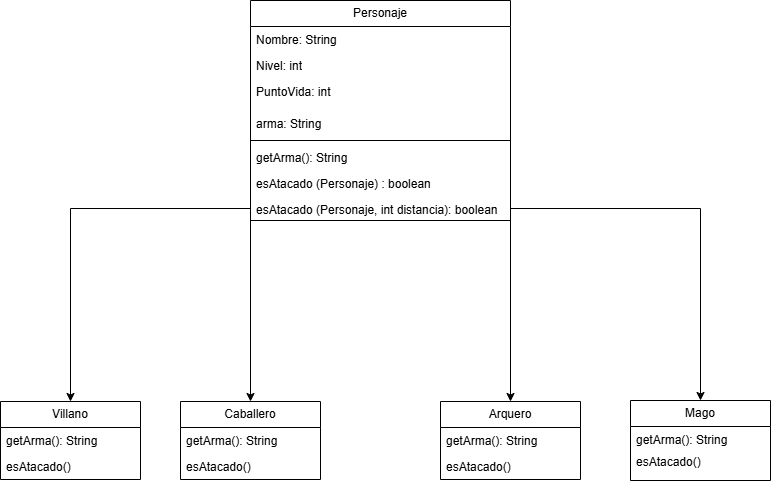

The diagram above was exported from draw.io. Its source (the exported page's mxGraphModel, read from the mxfile embedded in the PNG):
<mxGraphModel dx="1120" dy="460" grid="1" gridSize="10" guides="1" tooltips="1" connect="1" arrows="1" fold="1" page="1" pageScale="1" pageWidth="827" pageHeight="1169" math="0" shadow="0">
  <root>
    <mxCell id="0" />
    <mxCell id="1" parent="0" />
    <mxCell id="_ttlozwFgC9k6j40V_v_-1" value="Personaje" style="swimlane;fontStyle=0;childLayout=stackLayout;horizontal=1;startSize=26;fillColor=none;horizontalStack=0;resizeParent=1;resizeParentMax=0;resizeLast=0;collapsible=1;marginBottom=0;whiteSpace=wrap;html=1;" parent="1" vertex="1">
      <mxGeometry x="260" y="40" width="260" height="220" as="geometry" />
    </mxCell>
    <mxCell id="_ttlozwFgC9k6j40V_v_-2" value="Nombre: String" style="text;strokeColor=none;fillColor=none;align=left;verticalAlign=top;spacingLeft=4;spacingRight=4;overflow=hidden;rotatable=0;points=[[0,0.5],[1,0.5]];portConstraint=eastwest;whiteSpace=wrap;html=1;" parent="_ttlozwFgC9k6j40V_v_-1" vertex="1">
      <mxGeometry y="26" width="260" height="26" as="geometry" />
    </mxCell>
    <mxCell id="_ttlozwFgC9k6j40V_v_-3" value="Nivel: int" style="text;strokeColor=none;fillColor=none;align=left;verticalAlign=top;spacingLeft=4;spacingRight=4;overflow=hidden;rotatable=0;points=[[0,0.5],[1,0.5]];portConstraint=eastwest;whiteSpace=wrap;html=1;" parent="_ttlozwFgC9k6j40V_v_-1" vertex="1">
      <mxGeometry y="52" width="260" height="26" as="geometry" />
    </mxCell>
    <mxCell id="_ttlozwFgC9k6j40V_v_-4" value="PuntoVida: int" style="text;strokeColor=none;fillColor=none;align=left;verticalAlign=top;spacingLeft=4;spacingRight=4;overflow=hidden;rotatable=0;points=[[0,0.5],[1,0.5]];portConstraint=eastwest;whiteSpace=wrap;html=1;" parent="_ttlozwFgC9k6j40V_v_-1" vertex="1">
      <mxGeometry y="78" width="260" height="32" as="geometry" />
    </mxCell>
    <mxCell id="_ttlozwFgC9k6j40V_v_-5" value="arma: String" style="text;strokeColor=none;fillColor=none;align=left;verticalAlign=top;spacingLeft=4;spacingRight=4;overflow=hidden;rotatable=0;points=[[0,0.5],[1,0.5]];portConstraint=eastwest;whiteSpace=wrap;html=1;" parent="_ttlozwFgC9k6j40V_v_-1" vertex="1">
      <mxGeometry y="110" width="260" height="26" as="geometry" />
    </mxCell>
    <mxCell id="_ttlozwFgC9k6j40V_v_-11" value="" style="line;strokeWidth=1;fillColor=none;align=left;verticalAlign=middle;spacingTop=-1;spacingLeft=3;spacingRight=3;rotatable=0;labelPosition=right;points=[];portConstraint=eastwest;strokeColor=inherit;" parent="_ttlozwFgC9k6j40V_v_-1" vertex="1">
      <mxGeometry y="136" width="260" height="8" as="geometry" />
    </mxCell>
    <mxCell id="_ttlozwFgC9k6j40V_v_-10" value="getArma(): String" style="text;strokeColor=none;fillColor=none;align=left;verticalAlign=top;spacingLeft=4;spacingRight=4;overflow=hidden;rotatable=0;points=[[0,0.5],[1,0.5]];portConstraint=eastwest;whiteSpace=wrap;html=1;" parent="_ttlozwFgC9k6j40V_v_-1" vertex="1">
      <mxGeometry y="144" width="260" height="26" as="geometry" />
    </mxCell>
    <mxCell id="_ttlozwFgC9k6j40V_v_-12" value="esAtacado (Personaje) : boolean" style="text;strokeColor=none;fillColor=none;align=left;verticalAlign=top;spacingLeft=4;spacingRight=4;overflow=hidden;rotatable=0;points=[[0,0.5],[1,0.5]];portConstraint=eastwest;whiteSpace=wrap;html=1;" parent="_ttlozwFgC9k6j40V_v_-1" vertex="1">
      <mxGeometry y="170" width="260" height="26" as="geometry" />
    </mxCell>
    <mxCell id="_ttlozwFgC9k6j40V_v_-21" value="esAtacado (Personaje, int distancia): boolean" style="text;strokeColor=none;fillColor=none;align=left;verticalAlign=top;spacingLeft=4;spacingRight=4;overflow=hidden;rotatable=0;points=[[0,0.5],[1,0.5]];portConstraint=eastwest;whiteSpace=wrap;html=1;" parent="_ttlozwFgC9k6j40V_v_-1" vertex="1">
      <mxGeometry y="196" width="260" height="24" as="geometry" />
    </mxCell>
    <mxCell id="_ttlozwFgC9k6j40V_v_-26" value="Villano" style="swimlane;fontStyle=0;childLayout=stackLayout;horizontal=1;startSize=26;fillColor=none;horizontalStack=0;resizeParent=1;resizeParentMax=0;resizeLast=0;collapsible=1;marginBottom=0;whiteSpace=wrap;html=1;" parent="1" vertex="1">
      <mxGeometry x="10" y="441" width="140" height="78" as="geometry" />
    </mxCell>
    <mxCell id="_ttlozwFgC9k6j40V_v_-28" value="getArma(): String" style="text;strokeColor=none;fillColor=none;align=left;verticalAlign=top;spacingLeft=4;spacingRight=4;overflow=hidden;rotatable=0;points=[[0,0.5],[1,0.5]];portConstraint=eastwest;whiteSpace=wrap;html=1;" parent="_ttlozwFgC9k6j40V_v_-26" vertex="1">
      <mxGeometry y="26" width="140" height="26" as="geometry" />
    </mxCell>
    <mxCell id="_ttlozwFgC9k6j40V_v_-27" value="esAtacado()" style="text;strokeColor=none;fillColor=none;align=left;verticalAlign=top;spacingLeft=4;spacingRight=4;overflow=hidden;rotatable=0;points=[[0,0.5],[1,0.5]];portConstraint=eastwest;whiteSpace=wrap;html=1;" parent="_ttlozwFgC9k6j40V_v_-26" vertex="1">
      <mxGeometry y="52" width="140" height="26" as="geometry" />
    </mxCell>
    <mxCell id="_ttlozwFgC9k6j40V_v_-30" style="edgeStyle=orthogonalEdgeStyle;rounded=0;orthogonalLoop=1;jettySize=auto;html=1;entryX=0.5;entryY=0;entryDx=0;entryDy=0;" parent="1" source="_ttlozwFgC9k6j40V_v_-21" target="_ttlozwFgC9k6j40V_v_-26" edge="1">
      <mxGeometry relative="1" as="geometry" />
    </mxCell>
    <mxCell id="_ttlozwFgC9k6j40V_v_-31" value="Caballero" style="swimlane;fontStyle=0;childLayout=stackLayout;horizontal=1;startSize=26;fillColor=none;horizontalStack=0;resizeParent=1;resizeParentMax=0;resizeLast=0;collapsible=1;marginBottom=0;whiteSpace=wrap;html=1;" parent="1" vertex="1">
      <mxGeometry x="190" y="441" width="140" height="78" as="geometry" />
    </mxCell>
    <mxCell id="_ttlozwFgC9k6j40V_v_-32" value="getArma(): String" style="text;strokeColor=none;fillColor=none;align=left;verticalAlign=top;spacingLeft=4;spacingRight=4;overflow=hidden;rotatable=0;points=[[0,0.5],[1,0.5]];portConstraint=eastwest;whiteSpace=wrap;html=1;" parent="_ttlozwFgC9k6j40V_v_-31" vertex="1">
      <mxGeometry y="26" width="140" height="26" as="geometry" />
    </mxCell>
    <mxCell id="_ttlozwFgC9k6j40V_v_-33" value="esAtacado()" style="text;strokeColor=none;fillColor=none;align=left;verticalAlign=top;spacingLeft=4;spacingRight=4;overflow=hidden;rotatable=0;points=[[0,0.5],[1,0.5]];portConstraint=eastwest;whiteSpace=wrap;html=1;" parent="_ttlozwFgC9k6j40V_v_-31" vertex="1">
      <mxGeometry y="52" width="140" height="26" as="geometry" />
    </mxCell>
    <mxCell id="_ttlozwFgC9k6j40V_v_-35" value="Arquero&lt;span style=&quot;color: rgba(0, 0, 0, 0); font-family: monospace; font-size: 0px; text-align: start; text-wrap-mode: nowrap;&quot;&gt;%3CmxGraphModel%3E%3Croot%3E%3CmxCell%20id%3D%220%22%2F%3E%3CmxCell%20id%3D%221%22%20parent%3D%220%22%2F%3E%3CmxCell%20id%3D%222%22%20value%3D%22Caballero%22%20style%3D%22swimlane%3BfontStyle%3D0%3BchildLayout%3DstackLayout%3Bhorizontal%3D1%3BstartSize%3D26%3BfillColor%3Dnone%3BhorizontalStack%3D0%3BresizeParent%3D1%3BresizeParentMax%3D0%3BresizeLast%3D0%3Bcollapsible%3D1%3BmarginBottom%3D0%3BwhiteSpace%3Dwrap%3Bhtml%3D1%3B%22%20vertex%3D%221%22%20parent%3D%221%22%3E%3CmxGeometry%20x%3D%22240%22%20y%3D%22400%22%20width%3D%22140%22%20height%3D%22104%22%20as%3D%22geometry%22%2F%3E%3C%2FmxCell%3E%3CmxCell%20id%3D%223%22%20value%3D%22%2B%20field%3A%20type%22%20style%3D%22text%3BstrokeColor%3Dnone%3BfillColor%3Dnone%3Balign%3Dleft%3BverticalAlign%3Dtop%3BspacingLeft%3D4%3BspacingRight%3D4%3Boverflow%3Dhidden%3Brotatable%3D0%3Bpoints%3D%5B%5B0%2C0.5%5D%2C%5B1%2C0.5%5D%5D%3BportConstraint%3Deastwest%3BwhiteSpace%3Dwrap%3Bhtml%3D1%3B%22%20vertex%3D%221%22%20parent%3D%222%22%3E%3CmxGeometry%20y%3D%2226%22%20width%3D%22140%22%20height%3D%2226%22%20as%3D%22geometry%22%2F%3E%3C%2FmxCell%3E%3CmxCell%20id%3D%224%22%20value%3D%22%2B%20field%3A%20type%22%20style%3D%22text%3BstrokeColor%3Dnone%3BfillColor%3Dnone%3Balign%3Dleft%3BverticalAlign%3Dtop%3BspacingLeft%3D4%3BspacingRight%3D4%3Boverflow%3Dhidden%3Brotatable%3D0%3Bpoints%3D%5B%5B0%2C0.5%5D%2C%5B1%2C0.5%5D%5D%3BportConstraint%3Deastwest%3BwhiteSpace%3Dwrap%3Bhtml%3D1%3B%22%20vertex%3D%221%22%20parent%3D%222%22%3E%3CmxGeometry%20y%3D%2252%22%20width%3D%22140%22%20height%3D%2226%22%20as%3D%22geometry%22%2F%3E%3C%2FmxCell%3E%3CmxCell%20id%3D%225%22%20value%3D%22%2B%20field%3A%20type%22%20style%3D%22text%3BstrokeColor%3Dnone%3BfillColor%3Dnone%3Balign%3Dleft%3BverticalAlign%3Dtop%3BspacingLeft%3D4%3BspacingRight%3D4%3Boverflow%3Dhidden%3Brotatable%3D0%3Bpoints%3D%5B%5B0%2C0.5%5D%2C%5B1%2C0.5%5D%5D%3BportConstraint%3Deastwest%3BwhiteSpace%3Dwrap%3Bhtml%3D1%3B%22%20vertex%3D%221%22%20parent%3D%222%22%3E%3CmxGeometry%20y%3D%2278%22%20width%3D%22140%22%20height%3D%2226%22%20as%3D%22geometry%22%2F%3E%3C%2FmxCell%3E%3C%2Froot%3E%3C%2FmxGraphModel%3E&lt;/span&gt;" style="swimlane;fontStyle=0;childLayout=stackLayout;horizontal=1;startSize=26;fillColor=none;horizontalStack=0;resizeParent=1;resizeParentMax=0;resizeLast=0;collapsible=1;marginBottom=0;whiteSpace=wrap;html=1;" parent="1" vertex="1">
      <mxGeometry x="450" y="441" width="140" height="78" as="geometry" />
    </mxCell>
    <mxCell id="_ttlozwFgC9k6j40V_v_-36" value="getArma(): String" style="text;strokeColor=none;fillColor=none;align=left;verticalAlign=top;spacingLeft=4;spacingRight=4;overflow=hidden;rotatable=0;points=[[0,0.5],[1,0.5]];portConstraint=eastwest;whiteSpace=wrap;html=1;" parent="_ttlozwFgC9k6j40V_v_-35" vertex="1">
      <mxGeometry y="26" width="140" height="26" as="geometry" />
    </mxCell>
    <mxCell id="_ttlozwFgC9k6j40V_v_-37" value="esAtacado()" style="text;strokeColor=none;fillColor=none;align=left;verticalAlign=top;spacingLeft=4;spacingRight=4;overflow=hidden;rotatable=0;points=[[0,0.5],[1,0.5]];portConstraint=eastwest;whiteSpace=wrap;html=1;" parent="_ttlozwFgC9k6j40V_v_-35" vertex="1">
      <mxGeometry y="52" width="140" height="26" as="geometry" />
    </mxCell>
    <mxCell id="_ttlozwFgC9k6j40V_v_-39" value="Mago" style="swimlane;fontStyle=0;childLayout=stackLayout;horizontal=1;startSize=26;fillColor=none;horizontalStack=0;resizeParent=1;resizeParentMax=0;resizeLast=0;collapsible=1;marginBottom=0;whiteSpace=wrap;html=1;" parent="1" vertex="1">
      <mxGeometry x="640" y="440" width="140" height="80" as="geometry" />
    </mxCell>
    <mxCell id="_ttlozwFgC9k6j40V_v_-40" value="getArma(): String" style="text;strokeColor=none;fillColor=none;align=left;verticalAlign=top;spacingLeft=4;spacingRight=4;overflow=hidden;rotatable=0;points=[[0,0.5],[1,0.5]];portConstraint=eastwest;whiteSpace=wrap;html=1;" parent="_ttlozwFgC9k6j40V_v_-39" vertex="1">
      <mxGeometry y="26" width="140" height="22" as="geometry" />
    </mxCell>
    <mxCell id="_ttlozwFgC9k6j40V_v_-41" value="esAtacado()" style="text;strokeColor=none;fillColor=none;align=left;verticalAlign=top;spacingLeft=4;spacingRight=4;overflow=hidden;rotatable=0;points=[[0,0.5],[1,0.5]];portConstraint=eastwest;whiteSpace=wrap;html=1;" parent="_ttlozwFgC9k6j40V_v_-39" vertex="1">
      <mxGeometry y="48" width="140" height="32" as="geometry" />
    </mxCell>
    <mxCell id="_ttlozwFgC9k6j40V_v_-43" style="edgeStyle=orthogonalEdgeStyle;rounded=0;orthogonalLoop=1;jettySize=auto;html=1;entryX=0.5;entryY=0;entryDx=0;entryDy=0;" parent="1" source="_ttlozwFgC9k6j40V_v_-21" target="_ttlozwFgC9k6j40V_v_-39" edge="1">
      <mxGeometry relative="1" as="geometry" />
    </mxCell>
    <mxCell id="_ttlozwFgC9k6j40V_v_-44" value="" style="endArrow=classic;html=1;rounded=0;exitX=1;exitY=0.5;exitDx=0;exitDy=0;" parent="1" source="_ttlozwFgC9k6j40V_v_-21" target="_ttlozwFgC9k6j40V_v_-35" edge="1">
      <mxGeometry width="50" height="50" relative="1" as="geometry">
        <mxPoint x="390" y="430" as="sourcePoint" />
        <mxPoint x="440" y="380" as="targetPoint" />
      </mxGeometry>
    </mxCell>
    <mxCell id="_ttlozwFgC9k6j40V_v_-45" value="" style="endArrow=classic;html=1;rounded=0;entryX=0.5;entryY=0;entryDx=0;entryDy=0;exitX=0;exitY=0.5;exitDx=0;exitDy=0;" parent="1" source="_ttlozwFgC9k6j40V_v_-21" target="_ttlozwFgC9k6j40V_v_-31" edge="1">
      <mxGeometry width="50" height="50" relative="1" as="geometry">
        <mxPoint x="390" y="430" as="sourcePoint" />
        <mxPoint x="440" y="380" as="targetPoint" />
      </mxGeometry>
    </mxCell>
  </root>
</mxGraphModel>